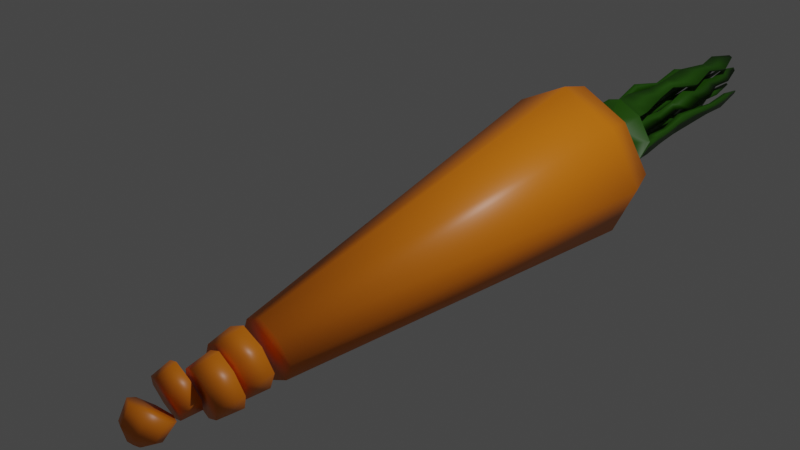 # Source: carrot_cut_4.blend  (saved by Blender 2.92.15; exported with 4.5.12 LTS)
import bpy
from mathutils import Matrix  # noqa: F401  (used for matrix-valued properties, if any)

bpy.ops.wm.read_factory_settings(use_empty=True)
scene = bpy.context.scene
scene.name = 'Scene'

# ---- collections
col_collection = bpy.data.collections.new('Collection'); scene.collection.children.link(col_collection)

# ---- materials (node trees are filled in below, after node groups)
mat_material = bpy.data.materials.new('Material')
mat_material.alpha_threshold = 0.0
mat_material.use_transparent_shadow = False
mat_material.line_color = (0.0, 0.0, 0.0, 1.0)
mat_material_001 = bpy.data.materials.new('Material.001')
mat_material_001.use_transparent_shadow = False

# ---- material node trees
mat_material.use_nodes = True; mat_material.node_tree.nodes.clear()
_N = mat_material.node_tree.nodes; _L = mat_material.node_tree.links
n0 = _N.new('ShaderNodeOutputMaterial'); n0.name = 'Material Output'; n0.location = (300, 300)
n1 = _N.new('ShaderNodeBsdfPrincipled'); n1.name = 'Principled BSDF'; n1.location = (10, 300)
n1.distribution = 'GGX'
n1.subsurface_method = 'BURLEY'
n1.inputs[0].default_value = (0.8, 0.2064, 0.004457, 1.0)
n1.inputs[2].default_value = 0.4
n1.inputs[3].default_value = 1.45
n1.inputs[27].default_value = (0.0, 0.0, 0.0, 1.0)
n1.inputs[28].default_value = 1.0
_L.new(n1.outputs[0], n0.inputs[0])
n0.is_active_output = True
mat_material_001.use_nodes = True; mat_material_001.node_tree.nodes.clear()
_N = mat_material_001.node_tree.nodes; _L = mat_material_001.node_tree.links
n0 = _N.new('ShaderNodeBsdfPrincipled'); n0.name = 'Principled BSDF'; n0.location = (10, 300)
n0.distribution = 'GGX'
n0.subsurface_method = 'BURLEY'
n0.inputs[0].default_value = (0.01947, 0.09656, 0.000282, 1.0)
n0.inputs[3].default_value = 1.45
n0.inputs[27].default_value = (0.0, 0.0, 0.0, 1.0)
n0.inputs[28].default_value = 1.0
n1 = _N.new('ShaderNodeOutputMaterial'); n1.name = 'Material Output'; n1.location = (300, 300)
_L.new(n0.outputs[0], n1.inputs[0])
n1.is_active_output = True

# ---- world
world_world = bpy.data.worlds.new('World'); scene.world = world_world
world_world.use_nodes = True; world_world.node_tree.nodes.clear()
_N = world_world.node_tree.nodes; _L = world_world.node_tree.links
n0 = _N.new('ShaderNodeOutputWorld'); n0.name = 'World Output'; n0.location = (300, 300)
n1 = _N.new('ShaderNodeBackground'); n1.name = 'Background'; n1.location = (10, 300)
n1.inputs[0].default_value = (0.05088, 0.05088, 0.05088, 1.0)
_L.new(n1.outputs[0], n0.inputs[0])
n0.is_active_output = True
world_world.color = (0.05088, 0.05088, 0.05088)
world_world.use_sun_shadow = False
world_world.sun_shadow_jitter_overblur = 0.0

# ---- cameras
cam_camera = bpy.data.cameras.new('Camera')
cam_camera.clip_end = 100.0
cam_camera.ortho_scale = 7.314

# ---- lights
light_light = bpy.data.lights.new('Light', 'POINT')
light_light.transmission_factor = 0.0
light_light.energy = 1000.0
light_light.shadow_soft_size = 0.1
light_light.shadow_maximum_resolution = 0.006
light_light.use_absolute_resolution = True

# ---- meshes
me_cube = bpy.data.meshes.new('Cube')
me_cube.from_pydata([(0.6515, 2.612, 0.4495), (0.6515, 2.79, -0.8565), (0.1455, -3.249, -0.9475), (0.1455, -3.009, -1.137), (-0.6665, 2.612, 0.4495), (-0.6665, 2.79, -0.8565), (-0.1605, -3.249, -0.9475), (-0.1605, -3.009, -1.137), (0.9925, 2.701, -0.2035), (-0.2397, -3.129, -1.042), (0.2247, -3.129, -1.042), (-1.007, 2.701, -0.2035), (-0.007492, 2.836, -1.194), (-0.007492, -3.311, -0.8985), (-0.007492, -2.947, -1.186), (-0.007492, 2.566, 0.7873), (0.1564, 3.326, 0.04724), (0.5648, 2.969, 0.4107), (0.5648, 3.124, -0.7233), (-0.5798, 2.969, 0.4107), (-0.5798, 3.124, -0.7233), (0.8609, 3.046, -0.1563), (-0.8759, 3.046, -0.1563), (-0.007492, 3.164, -1.017), (-0.007492, 2.929, 0.7041), (0.1564, 3.493, 0.07004), (0.1564, 3.37, -0.2776), (-0.1714, 3.326, 0.04724), (-0.1714, 3.37, -0.2776), (0.2413, 3.348, -0.1152), (-0.2562, 3.348, -0.1152), (-0.007492, 3.382, -0.3616), (-0.007492, 3.314, 0.1313), (0.2836, 3.666, 0.2221), (0.1564, 3.537, -0.2548), (-0.1714, 3.493, 0.07004), (-0.1714, 3.537, -0.2548), (0.2413, 3.515, -0.09239), (-0.2562, 3.515, -0.09239), (-0.007492, 3.549, -0.3389), (-0.007492, 3.481, 0.1541), (-0.2986, 3.745, -0.3548), (0.2836, 3.745, -0.3548), (-0.2986, 3.666, 0.2221), (-0.2986, 3.745, -0.3548), (0.4342, 3.706, -0.06637), (-0.4492, 3.706, -0.06637), (-0.007492, 3.765, -0.504), (-0.007492, 3.646, 0.3713), (-0.007492, 3.765, -0.504), (0.4342, 3.706, -0.06637), (0.2836, 3.745, -0.3548), (-0.4492, 3.706, -0.06637), (-0.007492, 3.646, 0.3713), (0.2836, 3.666, 0.2221), (-0.2986, 3.666, 0.2221), (-0.02968, 3.709, -0.08835), (-0.007492, 3.71, -0.09973), (0.02617, 3.706, -0.06637), (0.01469, 3.709, -0.08835), (-0.04115, 3.706, -0.06637), (-0.007492, 3.701, -0.03302), (0.01469, 3.703, -0.04439), (-0.02968, 3.703, -0.04439), (0.2302, 3.706, -0.06637), (0.1491, 3.685, 0.08883), (-0.007492, 3.674, 0.1691), (-0.1641, 3.685, 0.08883), (-0.2452, 3.706, -0.06637), (0.1491, 3.727, -0.2216), (-0.007492, 3.738, -0.3019), (-0.1641, 3.727, -0.2216), (0.2164, 3.676, 0.1554), (-0.2314, 3.676, 0.1554), (-0.3472, 3.706, -0.06637), (0.3322, 3.706, -0.06637), (-0.007492, 3.66, 0.2702), (0.2164, 3.736, -0.2882), (-0.007492, 3.752, -0.403), (-0.2314, 3.736, -0.2882), (0.1282, 3.706, -0.06637), (-0.007492, 3.687, 0.06806), (0.08192, 3.718, -0.155), (-0.007492, 3.724, -0.2008), (-0.0969, 3.718, -0.155), (0.08192, 3.694, 0.02222), (-0.0969, 3.694, 0.02222), (-0.1432, 3.706, -0.06637), (0.4342, 3.868, -0.04424), (0.2836, 3.907, -0.3327), (-0.007492, 3.808, 0.3934), (0.2836, 3.829, 0.2442), (-0.2986, 3.829, 0.2442), (-0.4492, 3.868, -0.04424), (0.2164, 3.838, 0.1776), (-0.2314, 3.838, 0.1776), (-0.3472, 3.868, -0.04424), (-0.06189, 3.921, -0.4327), (-0.23, 3.909, -0.3465), (0.3322, 3.868, -0.04424), (-0.007492, 3.822, 0.2923), (0.2164, 3.898, -0.2661), (-0.06189, 3.913, -0.3743), (-0.1912, 3.904, -0.308), (0.02109, 4.214, -0.5298), (-0.3346, 4.189, -0.3474), (0.02109, 4.197, -0.4063), (-0.2525, 4.178, -0.266), (-0.01776, 4.499, -0.3911), (-0.2032, 4.486, -0.296), (-0.01776, 4.49, -0.3267), (-0.1604, 4.48, -0.2536), (0.006225, 4.777, -0.3753), (-0.2334, 4.76, -0.2524), (0.006225, 4.766, -0.2921), (-0.1781, 4.753, -0.1976), (-0.04724, 5.093, -0.2479), (-0.166, 5.085, -0.187), (-0.04724, 5.087, -0.2067), (-0.1386, 5.081, -0.1599), (-0.003841, 5.418, -0.2811), (-0.2208, 5.403, -0.1699), (-0.003841, 5.407, -0.2058), (-0.1707, 5.396, -0.1202), (-0.07411, 5.734, -0.1731), (-0.1321, 5.73, -0.1434), (-0.07411, 5.731, -0.153), (-0.1187, 5.728, -0.1301), (-0.3181, 4.068, 0.1801), (-0.3798, 4.084, 0.06197), (-0.2905, 4.072, 0.1528), (-0.338, 4.084, 0.06197), (-0.3045, 4.35, 0.3128), (-0.4281, 4.383, 0.07625), (-0.2494, 4.358, 0.2582), (-0.3444, 4.383, 0.07625), (-0.2469, 4.763, 0.248), (-0.3027, 4.778, 0.1412), (-0.222, 4.766, 0.2233), (-0.2649, 4.778, 0.1412), (-0.2352, 5.112, 0.3538), (-0.3445, 5.141, 0.1445), (-0.1864, 5.119, 0.3055), (-0.2705, 5.141, 0.1445), (-0.2494, 5.466, 0.2687), (-0.2939, 5.478, 0.1834), (-0.2295, 5.469, 0.249), (-0.2638, 5.478, 0.1834), (-0.2557, 5.691, 0.268), (-0.2715, 5.695, 0.2378), (-0.2486, 5.692, 0.2611), (-0.2608, 5.695, 0.2378), (0.0487, 4.167, 0.3905), (0.2127, 4.178, 0.3064), (0.1749, 4.183, 0.2689), (0.0487, 4.174, 0.3335), (0.06417, 4.465, 0.4414), (0.1932, 4.474, 0.3752), (0.1634, 4.478, 0.3457), (0.06417, 4.471, 0.3966), (0.04639, 4.825, 0.4872), (0.3036, 4.843, 0.3554), (0.2442, 4.851, 0.2965), (0.04639, 4.837, 0.3979), (0.1116, 5.214, 0.4802), (0.2214, 5.222, 0.4239), (0.196, 5.225, 0.3987), (0.1116, 5.219, 0.442), (0.02743, 5.544, 0.4902), (0.247, 5.559, 0.3776), (0.1963, 5.566, 0.3274), (0.02743, 5.554, 0.414), (0.1073, 5.85, 0.4583), (0.1462, 5.853, 0.4384), (0.1372, 5.854, 0.4295), (0.1073, 5.852, 0.4448), (0.4046, 4.13, -0.04125), (0.2919, 4.159, -0.257), (0.3283, 4.13, -0.04125), (0.2416, 4.152, -0.2072), (0.3979, 4.465, 0.04859), (0.2482, 4.504, -0.2381), (0.2965, 4.465, 0.04859), (0.1814, 4.495, -0.1719), (0.4312, 5.033, 0.06674), (0.3503, 5.054, -0.08821), (0.3764, 5.033, 0.06674), (0.3142, 5.049, -0.05243), (0.4141, 5.423, 0.097), (0.3059, 5.451, -0.1103), (0.3408, 5.423, 0.097), (0.2576, 5.445, -0.06244), (0.3499, 5.703, 0.0643), (0.3239, 5.71, 0.0144), (0.3323, 5.703, 0.0643), (0.3123, 5.708, 0.02592), (0.08192, 3.828, 0.04052), (0.1491, 3.819, 0.1071), (0.2302, 3.84, -0.04808), (0.1282, 3.84, -0.04808), (0.1006, 4.27, 0.04594), (0.1486, 4.263, 0.0935), (0.2065, 4.278, -0.0173), (0.1337, 4.278, -0.0173), (0.1068, 4.533, 0.1127), (0.1485, 4.528, 0.154), (0.1988, 4.541, 0.05771), (0.1355, 4.541, 0.05771), (0.1224, 4.989, 0.1841), (0.186, 4.981, 0.2471), (0.2627, 5.001, 0.1002), (0.1662, 5.001, 0.1002), (0.09303, 5.452, 0.2082), (0.1398, 5.445, 0.2545), (0.1961, 5.46, 0.1466), (0.1252, 5.46, 0.1466), (0.1219, 5.943, 0.2628), (0.139, 5.941, 0.2797), (0.1595, 5.946, 0.2403), (0.1336, 5.946, 0.2403), (0.1636, 5.208, 0.2887), (0.08139, 5.219, 0.2073), (0.138, 5.234, 0.09892), (0.2627, 5.234, 0.09892), (0.1389, 4.776, 0.0412), (0.2821, 4.776, 0.0412), (0.1684, 4.746, 0.259), (0.07402, 4.759, 0.1655), (0.07543, 5.695, 0.249), (0.12, 5.707, 0.1637), (0.2184, 5.707, 0.1637), (0.1402, 5.687, 0.3133), (-0.08685, 3.865, 0.06935), (-0.1299, 3.859, 0.112), (-0.02966, 3.852, 0.1633), (-0.02966, 3.861, 0.09867), (-0.03046, 4.114, 0.04937), (-0.09605, 4.105, 0.1144), (0.05679, 4.095, 0.1927), (0.05679, 4.108, 0.0941), (-0.02089, 4.272, 0.1075), (-0.06343, 4.266, 0.1496), (0.03569, 4.259, 0.2004), (0.03569, 4.268, 0.1365), (-0.08691, 4.552, 0.09644), (-0.1796, 4.539, 0.1882), (0.0363, 4.524, 0.2989), (0.0363, 4.543, 0.1596), (-0.07527, 4.773, 0.1541), (-0.1399, 4.764, 0.2181), (0.01064, 4.754, 0.2953), (0.01064, 4.767, 0.1982), (-0.06099, 4.998, 0.1797), (-0.1487, 4.986, 0.2666), (0.05568, 4.972, 0.3714), (0.05568, 4.99, 0.2395), (-0.07855, 5.295, 0.2217), (-0.122, 5.289, 0.2648), (-0.02072, 5.282, 0.3167), (-0.02072, 5.291, 0.2514), (-0.06823, 5.614, 0.2223), (-0.1396, 5.604, 0.2931), (0.02674, 5.593, 0.3784), (0.02674, 5.607, 0.271), (-0.0584, 5.884, 0.3126), (-0.07549, 5.882, 0.3295), (-0.03568, 5.879, 0.3499), (-0.03568, 5.883, 0.3242), (-0.1511, 3.876, -0.0689), (-0.2108, 3.876, -0.0689), (-0.1634, 3.889, -0.1596), (-0.1241, 3.883, -0.1207), (-0.1247, 4.033, -0.02902), (-0.1843, 4.033, -0.02902), (-0.1369, 4.046, -0.1197), (-0.09765, 4.041, -0.0808), (-0.1374, 4.2, -0.02193), (-0.1764, 4.2, -0.02193), (-0.1454, 4.208, -0.08116), (-0.1198, 4.205, -0.05574), (-0.1116, 4.448, 0.02566), (-0.1872, 4.448, 0.02566), (-0.1271, 4.464, -0.08943), (-0.07729, 4.457, -0.04003), (-0.1473, 4.735, 0.04903), (-0.197, 4.735, 0.04903), (-0.1575, 4.746, -0.02651), (-0.1248, 4.741, 0.005911), (-0.1406, 4.986, 0.1385), (-0.2259, 4.986, 0.1385), (-0.1581, 5.004, 0.008756), (-0.1019, 4.996, 0.06446), (-0.09927, 5.24, 0.1855), (-0.1523, 5.24, 0.1855), (-0.1102, 5.251, 0.1048), (-0.0752, 5.246, 0.1394), (-0.09927, 5.379, 0.2046), (-0.1523, 5.379, 0.2046), (-0.1102, 5.39, 0.1238), (-0.0752, 5.386, 0.1585), (-0.111, 5.691, 0.2487), (-0.2029, 5.691, 0.2487), (-0.1299, 5.71, 0.1088), (-0.0693, 5.702, 0.1689), (-0.1264, 5.939, 0.2327), (-0.1363, 5.939, 0.2327), (-0.1284, 5.941, 0.2176), (-0.1219, 5.94, 0.2241), (0.01236, 3.951, -0.2458), (0.1185, 3.944, -0.1914), (0.07292, 3.937, -0.1463), (0.01236, 3.942, -0.1774), (-0.03377, 4.212, -0.2499), (0.1154, 4.202, -0.1734), (0.05138, 4.193, -0.11), (-0.03377, 4.199, -0.1536), (-0.01239, 4.429, -0.2206), (0.08234, 4.422, -0.1721), (0.04168, 4.417, -0.1318), (-0.01239, 4.421, -0.1595), (-0.03616, 4.632, -0.2252), (0.1191, 4.622, -0.1456), (0.05246, 4.613, -0.07955), (-0.03616, 4.619, -0.125), (0.01841, 4.829, -0.1952), (0.1209, 4.821, -0.1426), (0.07692, 4.816, -0.09905), (0.01841, 4.82, -0.129), (-0.01206, 5.192, -0.163), (0.168, 5.179, -0.07069), (0.09074, 5.169, 0.005894), (-0.01206, 5.176, -0.04681), (0.02001, 5.396, -0.09155), (0.1184, 5.389, -0.04109), (0.0762, 5.383, 0.0007718), (0.02001, 5.387, -0.02803), (0.04811, 5.548, -0.06222), (0.1785, 5.538, 0.004651), (0.1226, 5.531, 0.06012), (0.04811, 5.536, 0.02195), (0.08431, 5.881, 0.03248), (0.1226, 5.878, 0.0521), (0.1061, 5.876, 0.06837), (0.08431, 5.878, 0.05717), (-0.03698, 4.375, -0.004801), (-0.007492, 4.377, -0.01992), (0.03726, 4.371, 0.02442), (0.022, 4.375, -0.004801), (-0.05224, 4.371, 0.02442), (-0.007492, 4.365, 0.06876), (0.022, 4.367, 0.05364), (-0.03698, 4.367, 0.05364), (-0.0237, 5.02, 0.09662), (-0.007492, 5.022, 0.08831), (0.0171, 5.018, 0.1127), (0.008712, 5.02, 0.09662), (-0.03208, 5.018, 0.1127), (-0.007492, 5.015, 0.137), (0.008712, 5.016, 0.1287), (-0.0237, 5.016, 0.1287), (-0.02799, 5.489, 0.1563), (-0.007492, 5.491, 0.1458), (0.02361, 5.487, 0.1766), (0.013, 5.489, 0.1563), (-0.03859, 5.487, 0.1766), (-0.007492, 5.483, 0.2074), (0.013, 5.484, 0.1969), (-0.02799, 5.484, 0.1969), (-0.01467, 5.934, 0.2303), (-0.007492, 5.934, 0.2266), (0.003393, 5.933, 0.2374), (-0.0003186, 5.934, 0.2303), (-0.01838, 5.933, 0.2374), (-0.007492, 5.931, 0.2482), (-0.0003186, 5.932, 0.2445), (-0.01467, 5.932, 0.2445), (-0.09475, -3.199, -1.131), (-0.06499, -3.244, -1.096), (0.07976, -3.199, -1.131), (0.05001, -3.154, -1.167), (-0.007492, -3.268, -1.077), (-0.007492, -3.131, -1.185), (-0.06499, -3.154, -1.167), (0.05001, -3.244, -1.096), (-0.1805, -2.859, -0.9794), (0.0298, -2.838, -0.7646), (-0.314, -2.799, -0.7592), (0.03517, -2.746, -1.098), (0.1214, -2.802, -0.9327), (-0.27, -2.995, -0.8722), (-0.1353, -2.703, -1.182), (-0.1435, -2.842, -0.6756), (-0.007492, -3.201, -0.7097), (0.1655, -3.131, -0.7651), (-0.007492, -2.789, -1.035), (-0.3086, -2.707, -1.093), (-0.4002, -2.742, -0.9246), (0.2551, -2.995, -0.8722), (0.1655, -2.859, -0.9794), (-0.1805, -3.131, -0.7651), (-0.3094, -2.588, -0.6796), (0.2697, -2.518, -1.082), (-0.4059, -2.525, -0.8647), (-0.3033, -2.485, -1.053), (0.264, -2.589, -0.7013), (0.3665, -2.564, -0.8922), (0.0786, -2.479, -1.18), (0.06997, -2.586, -0.6017), (-0.1211, -2.547, -0.6992), (-0.1185, -2.636, -0.586), (0.08147, -2.529, -1.059), (-0.1094, -2.48, -1.153), (0.07545, -2.632, -0.6855), (0.178, -2.592, -0.8738), (-0.1154, -2.476, -1.08), (-0.2179, -2.5, -0.8891), (-0.1171, -2.274, -0.6221), (0.2121, -2.166, -1.064), (-0.2268, -2.222, -0.8374), (-0.1106, -2.194, -1.054), (0.2121, -2.226, -0.6283), (0.3258, -2.196, -0.8459), (-0.007492, -2.151, -1.176), (-0.007492, -2.241, -0.5157), (0.0996, -2.319, -0.5115), (0.3196, -2.322, -0.6244), (0.1094, -2.197, -1.167), (-0.2271, -2.166, -1.064), (0.4358, -2.294, -0.8409), (0.3261, -2.242, -1.056), (-0.2271, -2.226, -0.6283), (-0.3408, -2.196, -0.8459), (-0.2534, -1.948, -0.5639), (0.2384, -1.694, -1.051), (-0.3806, -1.914, -0.8075), (-0.2534, -1.881, -1.051), (0.2384, -1.76, -0.5639), (0.3656, -1.727, -0.8075), (-0.007492, -1.677, -1.177), (-0.007492, -1.777, -0.4378), (-0.2534, -1.76, -0.5639), (-0.007492, -1.965, -0.4378), (0.2384, -1.881, -1.051), (-0.007492, -1.864, -1.177), (0.2384, -1.948, -0.5639), (0.3656, -1.914, -0.8075), (-0.2534, -1.694, -1.051), (-0.3806, -1.727, -0.8075)], [], [(392, 399, 6, 13), (447, 440, 4, 11), (394, 398, 3, 14), (397, 393, 2, 10), (4, 15, 24, 19), (5, 11, 22, 20), (398, 397, 10, 3), (446, 447, 11, 5), (2, 13, 380, 383), (1, 12, 23, 18), (8, 1, 18, 21), (384, 394, 14, 7), (393, 392, 13, 2), (17, 21, 29, 16), (19, 24, 32, 27), (21, 18, 26, 29), (24, 17, 16, 32), (0, 8, 21, 17), (12, 5, 20, 23), (15, 0, 17, 24), (11, 4, 19, 22), (29, 26, 34, 37), (32, 16, 25, 40), (30, 27, 35, 38), (26, 31, 39, 34), (20, 22, 30, 28), (23, 20, 28, 31), (18, 23, 31, 26), (22, 19, 27, 30), (34, 39, 47, 42), (39, 36, 44, 47), (36, 38, 46, 44), (25, 37, 45, 33), (27, 32, 40, 35), (16, 29, 37, 25), (28, 30, 38, 36), (31, 28, 36, 39), (38, 35, 43, 46), (40, 25, 33, 48), (37, 34, 42, 45), (35, 40, 48, 43), (44, 46, 52, 41), (46, 43, 55, 52), (48, 33, 54, 53), (47, 44, 41, 49), (42, 47, 49, 51), (33, 45, 50, 54), (45, 42, 51, 50), (43, 48, 53, 55), (85, 80, 58, 62), (86, 81, 61, 63), (87, 86, 63, 60), (81, 85, 62, 61), (80, 82, 59, 58), (82, 83, 57, 59), (49, 44, 98, 97), (74, 79, 44, 52), (71, 68, 269, 270), (83, 70, 71, 84), (77, 78, 70, 69), (75, 77, 69, 64), (76, 72, 65, 66), (74, 73, 67, 68), (73, 76, 66, 67), (72, 75, 64, 65), (54, 50, 75, 72), (55, 53, 76, 73), (79, 78, 102, 103), (44, 79, 103, 98), (52, 55, 92, 93), (51, 49, 78, 77), (68, 71, 79, 74), (70, 78, 79, 71), (57, 83, 84, 56), (60, 56, 84, 87), (82, 69, 309, 310), (64, 69, 82, 80), (66, 65, 85, 81), (68, 67, 86, 87), (81, 86, 232, 235), (80, 85, 196, 199), (102, 97, 104, 106), (92, 95, 130, 128), (100, 90, 152, 155), (88, 89, 177, 176), (54, 72, 94, 91), (73, 74, 96, 95), (50, 51, 89, 88), (75, 50, 88, 99), (72, 76, 100, 94), (76, 53, 90, 100), (77, 75, 99, 101), (55, 73, 95, 92), (53, 54, 91, 90), (51, 77, 101, 89), (74, 52, 93, 96), (78, 49, 97, 102), (104, 105, 109, 108), (97, 98, 105, 104), (103, 102, 106, 107), (98, 103, 107, 105), (111, 110, 114, 115), (107, 106, 110, 111), (106, 104, 108, 110), (105, 107, 111, 109), (113, 115, 119, 117), (110, 108, 112, 114), (109, 111, 115, 113), (108, 109, 113, 112), (119, 118, 122, 123), (112, 113, 117, 116), (115, 114, 118, 119), (114, 112, 116, 118), (122, 120, 124, 126), (118, 116, 120, 122), (117, 119, 123, 121), (116, 117, 121, 120), (126, 124, 125, 127), (121, 123, 127, 125), (120, 121, 125, 124), (123, 122, 126, 127), (130, 131, 135, 134), (93, 92, 128, 129), (96, 93, 129, 131), (95, 96, 131, 130), (135, 133, 137, 139), (128, 130, 134, 132), (131, 129, 133, 135), (129, 128, 132, 133), (139, 137, 141, 143), (133, 132, 136, 137), (134, 135, 139, 138), (132, 134, 138, 136), (142, 143, 147, 146), (137, 136, 140, 141), (138, 139, 143, 142), (136, 138, 142, 140), (147, 145, 149, 151), (140, 142, 146, 144), (143, 141, 145, 147), (141, 140, 144, 145), (149, 148, 150, 151), (145, 144, 148, 149), (146, 147, 151, 150), (144, 146, 150, 148), (154, 155, 159, 158), (94, 100, 155, 154), (91, 94, 154, 153), (90, 91, 153, 152), (159, 156, 160, 163), (153, 154, 158, 157), (155, 152, 156, 159), (152, 153, 157, 156), (162, 163, 167, 166), (156, 157, 161, 160), (158, 159, 163, 162), (157, 158, 162, 161), (165, 166, 170, 169), (161, 162, 166, 165), (163, 160, 164, 167), (160, 161, 165, 164), (171, 168, 172, 175), (167, 164, 168, 171), (164, 165, 169, 168), (166, 167, 171, 170), (172, 173, 174, 175), (168, 169, 173, 172), (170, 171, 175, 174), (169, 170, 174, 173), (179, 178, 182, 183), (89, 101, 179, 177), (99, 88, 176, 178), (101, 99, 178, 179), (182, 180, 184, 186), (178, 176, 180, 182), (177, 179, 183, 181), (176, 177, 181, 180), (185, 187, 191, 189), (181, 183, 187, 185), (180, 181, 185, 184), (183, 182, 186, 187), (191, 190, 194, 195), (184, 185, 189, 188), (187, 186, 190, 191), (186, 184, 188, 190), (192, 193, 195, 194), (190, 188, 192, 194), (189, 191, 195, 193), (188, 189, 193, 192), (198, 199, 203, 202), (85, 65, 197, 196), (64, 80, 199, 198), (65, 64, 198, 197), (203, 200, 204, 207), (196, 197, 201, 200), (199, 196, 200, 203), (197, 198, 202, 201), (225, 224, 211, 210), (201, 202, 206, 205), (202, 203, 207, 206), (200, 201, 205, 204), (221, 220, 213, 212), (227, 226, 209, 208), (224, 227, 208, 211), (226, 225, 210, 209), (229, 228, 216, 219), (222, 221, 212, 215), (220, 223, 214, 213), (223, 222, 215, 214), (217, 218, 219, 216), (231, 230, 218, 217), (230, 229, 219, 218), (228, 231, 217, 216), (210, 211, 222, 223), (209, 210, 223, 220), (211, 208, 221, 222), (208, 209, 220, 221), (205, 206, 225, 226), (207, 204, 227, 224), (204, 205, 226, 227), (206, 207, 224, 225), (212, 213, 231, 228), (214, 215, 229, 230), (213, 214, 230, 231), (215, 212, 228, 229), (235, 232, 236, 239), (66, 81, 235, 234), (86, 67, 233, 232), (67, 66, 234, 233), (237, 238, 242, 241), (233, 234, 238, 237), (234, 235, 239, 238), (232, 233, 237, 236), (242, 243, 247, 246), (238, 239, 243, 242), (236, 237, 241, 240), (239, 236, 240, 243), (247, 244, 248, 251), (240, 241, 245, 244), (243, 240, 244, 247), (241, 242, 246, 245), (250, 251, 255, 254), (245, 246, 250, 249), (246, 247, 251, 250), (244, 245, 249, 248), (254, 255, 259, 258), (248, 249, 253, 252), (251, 248, 252, 255), (249, 250, 254, 253), (258, 259, 263, 262), (252, 253, 257, 256), (255, 252, 256, 259), (253, 254, 258, 257), (263, 260, 264, 267), (256, 257, 261, 260), (259, 256, 260, 263), (257, 258, 262, 261), (265, 266, 267, 264), (261, 262, 266, 265), (262, 263, 267, 266), (260, 261, 265, 264), (269, 268, 272, 273), (87, 84, 271, 268), (68, 87, 268, 269), (84, 71, 270, 271), (272, 275, 279, 276), (268, 271, 275, 272), (270, 269, 273, 274), (271, 270, 274, 275), (279, 278, 282, 283), (274, 273, 277, 278), (275, 274, 278, 279), (273, 272, 276, 277), (280, 283, 287, 284), (277, 276, 280, 281), (276, 279, 283, 280), (278, 277, 281, 282), (286, 285, 289, 290), (282, 281, 285, 286), (283, 282, 286, 287), (281, 280, 284, 285), (291, 290, 294, 295), (287, 286, 290, 291), (285, 284, 288, 289), (284, 287, 291, 288), (292, 295, 299, 296), (289, 288, 292, 293), (288, 291, 295, 292), (290, 289, 293, 294), (299, 298, 302, 303), (294, 293, 297, 298), (295, 294, 298, 299), (293, 292, 296, 297), (303, 302, 306, 307), (297, 296, 300, 301), (296, 299, 303, 300), (298, 297, 301, 302), (304, 307, 306, 305), (301, 300, 304, 305), (300, 303, 307, 304), (302, 301, 305, 306), (308, 311, 315, 312), (69, 70, 308, 309), (70, 83, 311, 308), (83, 82, 310, 311), (313, 312, 316, 317), (309, 308, 312, 313), (311, 310, 314, 315), (310, 309, 313, 314), (319, 318, 322, 323), (315, 314, 318, 319), (314, 313, 317, 318), (312, 315, 319, 316), (320, 323, 327, 324), (318, 317, 321, 322), (316, 319, 323, 320), (317, 316, 320, 321), (327, 326, 330, 331), (321, 320, 324, 325), (323, 322, 326, 327), (322, 321, 325, 326), (330, 329, 333, 334), (326, 325, 329, 330), (324, 327, 331, 328), (325, 324, 328, 329), (332, 335, 339, 336), (328, 331, 335, 332), (329, 328, 332, 333), (331, 330, 334, 335), (339, 338, 342, 343), (333, 332, 336, 337), (335, 334, 338, 339), (334, 333, 337, 338), (341, 340, 343, 342), (338, 337, 341, 342), (336, 339, 343, 340), (337, 336, 340, 341), (57, 56, 344, 345), (350, 346, 354, 358), (59, 57, 345, 347), (62, 58, 346, 350), (58, 59, 347, 346), (56, 60, 348, 344), (63, 61, 349, 351), (60, 63, 351, 348), (61, 62, 350, 349), (353, 352, 360, 361), (346, 347, 355, 354), (344, 348, 356, 352), (351, 349, 357, 359), (348, 351, 359, 356), (349, 350, 358, 357), (345, 344, 352, 353), (347, 345, 353, 355), (364, 367, 375, 372), (355, 353, 361, 363), (358, 354, 362, 366), (354, 355, 363, 362), (352, 356, 364, 360), (359, 357, 365, 367), (356, 359, 367, 364), (357, 358, 366, 365), (371, 369, 368, 372, 375, 373, 374, 370), (365, 366, 374, 373), (361, 360, 368, 369), (363, 361, 369, 371), (366, 362, 370, 374), (362, 363, 371, 370), (360, 364, 372, 368), (367, 365, 373, 375), (378, 383, 380, 377, 376, 382, 381, 379), (10, 2, 383, 378), (6, 9, 376, 377), (7, 14, 381, 382), (14, 3, 379, 381), (13, 6, 377, 380), (3, 10, 378, 379), (9, 7, 382, 376), (412, 409, 391, 385), (403, 411, 390, 395), (7, 9, 389, 384), (410, 413, 388, 387), (413, 412, 385, 388), (411, 410, 387, 390), (9, 6, 399, 389), (409, 400, 386, 391), (392, 393, 397, 398, 394, 384, 389, 399), (395, 390, 387, 388, 385, 391, 386, 396), (424, 416, 408, 407), (426, 429, 401, 406), (428, 425, 404, 405), (429, 428, 405, 401), (419, 426, 406, 414), (425, 424, 407, 404), (395, 396, 402, 403), (396, 386, 400, 402), (400, 409, 412, 413, 410, 411, 403, 402), (414, 406, 401, 405, 404, 407, 408, 415), (444, 441, 423, 420), (435, 443, 422, 427), (442, 445, 421, 417), (445, 444, 420, 421), (443, 442, 417, 422), (441, 432, 430, 423), (414, 415, 418, 419), (415, 408, 416, 418), (424, 425, 428, 429, 426, 419, 418, 416), (427, 422, 417, 421, 420, 423, 430, 431), (15, 4, 440, 439), (12, 1, 433, 438), (8, 0, 436, 437), (1, 8, 437, 433), (5, 12, 438, 446), (0, 15, 439, 436), (427, 431, 434, 435), (431, 430, 432, 434), (432, 441, 444, 445, 442, 443, 435, 434), (446, 438, 433, 437, 436, 439, 440, 447)])
me_cube.polygons.foreach_set('use_smooth', [True] * 418)
me_cube.polygons.foreach_set('material_index', [0, 0, 0, 0, 0, 0, 0, 0, 0, 0, 0, 0, 0, 0, 0, 0, 0, 0, 0, 0, 0, 1, 1, 1, 1, 0, 0, 0, 0, 1, 1, 1, 1, 1, 1, 1, 1, 1, 1, 1, 1, 1, 1, 1, 1, 1, 1, 1, 1, 1, 1, 1, 1, 1, 1, 1, 1, 1, 1, 1, 1, 1, 1, 1, 1, 1, 1, 1, 1, 1, 1, 1, 1, 1, 1, 1, 1, 1, 1, 1, 1, 1, 1, 1, 1, 1, 1, 1, 1, 1, 1, 1, 1, 1, 1, 1, 1, 1, 1, 1, 1, 1, 1, 1, 1, 1, 1, 1, 1, 1, 1, 1, 1, 1, 1, 1, 1, 1, 1, 1, 1, 1, 1, 1, 1, 1, 1, 1, 1, 1, 1, 1, 1, 1, 1, 1, 1, 1, 1, 1, 1, 1, 1, 1, 1, 1, 1, 1, 1, 1, 1, 1, 1, 1, 1, 1, 1, 1, 1, 1, 1, 1, 1, 1, 1, 1, 1, 1, 1, 1, 1, 1, 1, 1, 1, 1, 1, 1, 1, 1, 1, 1, 1, 1, 1, 1, 1, 1, 1, 1, 1, 1, 1, 1, 1, 1, 1, 1, 1, 1, 1, 1, 1, 1, 1, 1, 1, 1, 1, 1, 1, 1, 1, 1, 1, 1, 1, 1, 1, 1, 1, 1, 1, 1, 1, 1, 1, 1, 1, 1, 1, 1, 1, 1, 1, 1, 1, 1, 1, 1, 1, 1, 1, 1, 1, 1, 1, 1, 1, 1, 1, 1, 1, 1, 1, 1, 1, 1, 1, 1, 1, 1, 1, 1, 1, 1, 1, 1, 1, 1, 1, 1, 1, 1, 1, 1, 1, 1, 1, 1, 1, 1, 1, 1, 1, 1, 1, 1, 1, 1, 1, 1, 1, 1, 1, 1, 1, 1, 1, 1, 1, 1, 1, 1, 1, 1, 1, 1, 1, 1, 1, 1, 1, 1, 1, 1, 1, 1, 1, 1, 1, 1, 1, 1, 1, 1, 1, 1, 1, 1, 1, 1, 1, 1, 1, 1, 1, 1, 1, 1, 1, 1, 1, 1, 1, 1, 1, 1, 1, 1, 1, 1, 1, 1, 1, 1, 1, 1, 1, 1, 1, 1, 1, 1, 1, 1, 1, 1, 1, 1, 0, 0, 0, 0, 0, 0, 0, 0, 0, 0, 0, 0, 0, 0, 0, 0, 0, 0, 0, 0, 0, 0, 0, 0, 0, 0, 0, 0, 0, 0, 0, 0, 0, 0, 0, 0, 0, 0, 0, 0, 0, 0, 0, 0, 0, 0, 0, 0])
_uv = me_cube.uv_layers.new(name='UVMap')
_uv.uv.foreach_set('vector', [0.75, 0.7401, 0.875, 0.7401, 0.875, 0.75, 0.75, 0.75, 0.5, 0.04589, 0.625, 0.04589, 0.625, 0.25, 0.5, 0.25, 0.25, 0.7401, 0.375, 0.7401, 0.375, 0.75, 0.25, 0.75, 0.5, 0.7401, 0.625, 0.7401, 0.625, 0.75, 0.5, 0.75, 0.875, 0.5, 0.75, 0.5, 0.75, 0.5, 0.875, 0.5, 0.375, 0.25, 0.5, 0.25, 0.5, 0.25, 0.375, 0.25, 0.375, 0.7401, 0.5, 0.7401, 0.5, 0.75, 0.375, 0.75, 0.375, 0.04589, 0.5, 0.04589, 0.5, 0.25, 0.375, 0.25, 0.625, 0.75, 0.75, 0.75, 0.75, 0.75, 0.625, 0.75, 0.375, 0.5, 0.25, 0.5, 0.25, 0.5, 0.375, 0.5, 0.5, 0.5, 0.375, 0.5, 0.375, 0.5, 0.5, 0.5, 0.125, 0.7401, 0.25, 0.7401, 0.25, 0.75, 0.125, 0.75, 0.625, 0.7401, 0.75, 0.7401, 0.75, 0.75, 0.625, 0.75, 0.625, 0.5, 0.5, 0.5, 0.5, 0.5, 0.625, 0.5, 0.875, 0.5, 0.75, 0.5, 0.75, 0.5, 0.875, 0.5, 0.5, 0.5, 0.375, 0.5, 0.375, 0.5, 0.5, 0.5, 0.75, 0.5, 0.625, 0.5, 0.625, 0.5, 0.75, 0.5, 0.625, 0.5, 0.5, 0.5, 0.5, 0.5, 0.625, 0.5, 0.25, 0.5, 0.125, 0.5, 0.125, 0.5, 0.25, 0.5, 0.75, 0.5, 0.625, 0.5, 0.625, 0.5, 0.75, 0.5, 0.5, 0.25, 0.625, 0.25, 0.625, 0.25, 0.5, 0.25, 0.5, 0.5, 0.375, 0.5, 0.375, 0.5, 0.5, 0.5, 0.75, 0.5, 0.625, 0.5, 0.625, 0.5, 0.75, 0.5, 0.5, 0.25, 0.625, 0.25, 0.625, 0.25, 0.5, 0.25, 0.375, 0.5, 0.25, 0.5, 0.25, 0.5, 0.375, 0.5, 0.375, 0.25, 0.5, 0.25, 0.5, 0.25, 0.375, 0.25, 0.25, 0.5, 0.125, 0.5, 0.125, 0.5, 0.25, 0.5, 0.375, 0.5, 0.25, 0.5, 0.25, 0.5, 0.375, 0.5, 0.5, 0.25, 0.625, 0.25, 0.625, 0.25, 0.5, 0.25, 0.375, 0.5, 0.25, 0.5, 0.25, 0.5, 0.375, 0.5, 0.25, 0.5, 0.125, 0.5, 0.125, 0.5, 0.25, 0.5, 0.375, 0.25, 0.5, 0.25, 0.5, 0.25, 0.375, 0.25, 0.625, 0.5, 0.5, 0.5, 0.5, 0.5, 0.625, 0.5, 0.875, 0.5, 0.75, 0.5, 0.75, 0.5, 0.875, 0.5, 0.625, 0.5, 0.5, 0.5, 0.5, 0.5, 0.625, 0.5, 0.375, 0.25, 0.5, 0.25, 0.5, 0.25, 0.375, 0.25, 0.25, 0.5, 0.125, 0.5, 0.125, 0.5, 0.25, 0.5, 0.5, 0.25, 0.625, 0.25, 0.625, 0.25, 0.5, 0.25, 0.75, 0.5, 0.625, 0.5, 0.625, 0.5, 0.75, 0.5, 0.5, 0.5, 0.375, 0.5, 0.375, 0.5, 0.5, 0.5, 0.875, 0.5, 0.75, 0.5, 0.75, 0.5, 0.875, 0.5, 0.375, 0.25, 0.5, 0.25, 0.5, 0.25, 0.375, 0.25, 0.5, 0.25, 0.625, 0.25, 0.625, 0.25, 0.5, 0.25, 0.75, 0.5, 0.625, 0.5, 0.625, 0.5, 0.75, 0.5, 0.25, 0.5, 0.125, 0.5, 0.125, 0.5, 0.25, 0.5, 0.375, 0.5, 0.25, 0.5, 0.25, 0.5, 0.375, 0.5, 0.625, 0.5, 0.5, 0.5, 0.5, 0.5, 0.625, 0.5, 0.5, 0.5, 0.375, 0.5, 0.375, 0.5, 0.5, 0.5, 0.875, 0.5, 0.75, 0.5, 0.75, 0.5, 0.875, 0.5, 0.625, 0.5, 0.5, 0.5, 0.5, 0.5, 0.625, 0.5, 0.875, 0.5, 0.75, 0.5, 0.75, 0.5, 0.875, 0.5, 0.5, 0.25, 0.625, 0.25, 0.625, 0.25, 0.5, 0.25, 0.75, 0.5, 0.625, 0.5, 0.625, 0.5, 0.75, 0.5, 0.5, 0.5, 0.375, 0.5, 0.375, 0.5, 0.5, 0.5, 0.375, 0.5, 0.25, 0.5, 0.25, 0.5, 0.375, 0.5, 0.0, 0.0, 0.0, 0.0, 0.0, 0.0, 0.0, 0.0, 0.5, 0.25, 0.0, 0.0, 0.0, 0.0, 0.5, 0.25, 0.0, 0.0, 0.5, 0.25, 0.5, 0.25, 0.0, 0.0, 0.25, 0.5, 0.25, 0.5, 0.0, 0.0, 0.0, 0.0, 0.375, 0.5, 0.25, 0.5, 0.25, 0.5, 0.375, 0.5, 0.5, 0.5, 0.375, 0.5, 0.375, 0.5, 0.5, 0.5, 0.75, 0.5, 0.625, 0.5, 0.625, 0.5, 0.75, 0.5, 0.5, 0.25, 0.625, 0.25, 0.625, 0.25, 0.5, 0.25, 0.875, 0.5, 0.75, 0.5, 0.75, 0.5, 0.875, 0.5, 0.625, 0.5, 0.5, 0.5, 0.5, 0.5, 0.625, 0.5, 0.625, 0.5, 0.5, 0.5, 0.5, 0.5, 0.625, 0.5, 0.875, 0.5, 0.75, 0.5, 0.75, 0.5, 0.875, 0.5, 0.0, 0.0, 0.25, 0.5, 0.25, 0.5, 0.0, 0.0, 0.0, 0.0, 0.0, 0.0, 0.0, 0.0, 0.0, 0.0, 0.5, 0.25, 0.625, 0.25, 0.625, 0.25, 0.5, 0.25, 0.375, 0.5, 0.25, 0.5, 0.25, 0.5, 0.375, 0.5, 0.5, 0.25, 0.0, 0.0, 0.0, 0.0, 0.5, 0.25, 0.25, 0.5, 0.25, 0.5, 0.0, 0.0, 0.0, 0.0, 0.25, 0.5, 0.25, 0.5, 0.0, 0.0, 0.0, 0.0, 0.5, 0.25, 0.0, 0.0, 0.0, 0.0, 0.5, 0.25, 0.375, 0.5, 0.375, 0.5, 0.375, 0.5, 0.375, 0.5, 0.5, 0.5, 0.375, 0.5, 0.375, 0.5, 0.5, 0.5, 0.75, 0.5, 0.625, 0.5, 0.625, 0.5, 0.75, 0.5, 0.5, 0.25, 0.625, 0.25, 0.625, 0.25, 0.5, 0.25, 0.75, 0.5, 0.875, 0.5, 0.875, 0.5, 0.75, 0.5, 0.5, 0.5, 0.625, 0.5, 0.625, 0.5, 0.5, 0.5, 0.25, 0.5, 0.25, 0.5, 0.25, 0.5, 0.25, 0.5, 0.875, 0.5, 0.875, 0.5, 0.875, 0.5, 0.875, 0.5, 0.75, 0.5, 0.75, 0.5, 0.75, 0.5, 0.75, 0.5, 0.5, 0.5, 0.375, 0.5, 0.375, 0.5, 0.5, 0.5, 0.625, 0.5, 0.625, 0.5, 0.625, 0.5, 0.625, 0.5, 0.625, 0.25, 0.5, 0.25, 0.5, 0.25, 0.625, 0.25, 0.5, 0.5, 0.375, 0.5, 0.375, 0.5, 0.5, 0.5, 0.5, 0.5, 0.5, 0.5, 0.5, 0.5, 0.5, 0.5, 0.625, 0.5, 0.75, 0.5, 0.75, 0.5, 0.625, 0.5, 0.75, 0.5, 0.75, 0.5, 0.75, 0.5, 0.75, 0.5, 0.375, 0.5, 0.5, 0.5, 0.5, 0.5, 0.375, 0.5, 0.875, 0.5, 0.875, 0.5, 0.875, 0.5, 0.875, 0.5, 0.75, 0.5, 0.625, 0.5, 0.625, 0.5, 0.75, 0.5, 0.375, 0.5, 0.375, 0.5, 0.375, 0.5, 0.375, 0.5, 0.5, 0.25, 0.5, 0.25, 0.5, 0.25, 0.5, 0.25, 0.25, 0.5, 0.25, 0.5, 0.25, 0.5, 0.25, 0.5, 0.0, 0.0, 0.0, 0.0, 0.0, 0.0, 0.0, 0.0, 0.0, 0.0, 0.0, 0.0, 0.0, 0.0, 0.0, 0.0, 0.0, 0.0, 0.25, 0.5, 0.25, 0.5, 0.0, 0.0, 0.0, 0.0, 0.0, 0.0, 0.0, 0.0, 0.0, 0.0, 0.0, 0.0, 0.25, 0.5, 0.25, 0.5, 0.0, 0.0, 0.0, 0.0, 0.25, 0.5, 0.25, 0.5, 0.0, 0.0, 0.25, 0.5, 0.25, 0.5, 0.25, 0.5, 0.25, 0.5, 0.0, 0.0, 0.0, 0.0, 0.0, 0.0, 0.0, 0.0, 0.0, 0.0, 0.0, 0.0, 0.0, 0.0, 0.0, 0.0, 0.25, 0.5, 0.25, 0.5, 0.25, 0.5, 0.25, 0.5, 0.0, 0.0, 0.0, 0.0, 0.0, 0.0, 0.0, 0.0, 0.0, 0.0, 0.0, 0.0, 0.0, 0.0, 0.0, 0.0, 0.0, 0.0, 0.25, 0.5, 0.25, 0.5, 0.0, 0.0, 0.0, 0.0, 0.0, 0.0, 0.0, 0.0, 0.0, 0.0, 0.0, 0.0, 0.25, 0.5, 0.25, 0.5, 0.0, 0.0, 0.25, 0.5, 0.25, 0.5, 0.25, 0.5, 0.25, 0.5, 0.25, 0.5, 0.25, 0.5, 0.25, 0.5, 0.25, 0.5, 0.25, 0.5, 0.25, 0.5, 0.25, 0.5, 0.25, 0.5, 0.0, 0.0, 0.0, 0.0, 0.0, 0.0, 0.0, 0.0, 0.0, 0.0, 0.0, 0.0, 0.0, 0.0, 0.0, 0.0, 0.25, 0.5, 0.25, 0.5, 0.0, 0.0, 0.0, 0.0, 0.0, 0.0, 0.0, 0.0, 0.0, 0.0, 0.0, 0.0, 0.0, 0.0, 0.0, 0.0, 0.0, 0.0, 0.0, 0.0, 0.0, 0.0, 0.25, 0.5, 0.25, 0.5, 0.0, 0.0, 0.625, 0.25, 0.5, 0.25, 0.5, 0.25, 0.625, 0.25, 0.5, 0.25, 0.625, 0.25, 0.625, 0.25, 0.5, 0.25, 0.5, 0.25, 0.5, 0.25, 0.5, 0.25, 0.5, 0.25, 0.625, 0.25, 0.5, 0.25, 0.5, 0.25, 0.625, 0.25, 0.5, 0.25, 0.5, 0.25, 0.5, 0.25, 0.5, 0.25, 0.875, 0.5, 0.875, 0.5, 0.875, 0.5, 0.875, 0.5, 0.5, 0.25, 0.5, 0.25, 0.5, 0.25, 0.5, 0.25, 0.5, 0.25, 0.625, 0.25, 0.625, 0.25, 0.5, 0.25, 0.5, 0.25, 0.5, 0.25, 0.5, 0.25, 0.5, 0.25, 0.5, 0.25, 0.625, 0.25, 0.625, 0.25, 0.5, 0.25, 0.625, 0.25, 0.5, 0.25, 0.5, 0.25, 0.625, 0.25, 0.875, 0.5, 0.875, 0.5, 0.875, 0.5, 0.875, 0.5, 0.625, 0.25, 0.5, 0.25, 0.5, 0.25, 0.625, 0.25, 0.5, 0.25, 0.625, 0.25, 0.625, 0.25, 0.5, 0.25, 0.625, 0.25, 0.5, 0.25, 0.5, 0.25, 0.625, 0.25, 0.875, 0.5, 0.875, 0.5, 0.875, 0.5, 0.875, 0.5, 0.5, 0.25, 0.5, 0.25, 0.5, 0.25, 0.5, 0.25, 0.875, 0.5, 0.875, 0.5, 0.875, 0.5, 0.875, 0.5, 0.5, 0.25, 0.5, 0.25, 0.5, 0.25, 0.5, 0.25, 0.5, 0.25, 0.625, 0.25, 0.625, 0.25, 0.5, 0.25, 0.5, 0.25, 0.625, 0.25, 0.625, 0.25, 0.5, 0.25, 0.5, 0.25, 0.625, 0.25, 0.625, 0.25, 0.5, 0.25, 0.625, 0.25, 0.5, 0.25, 0.5, 0.25, 0.625, 0.25, 0.875, 0.5, 0.875, 0.5, 0.875, 0.5, 0.875, 0.5, 0.625, 0.5, 0.75, 0.5, 0.75, 0.5, 0.625, 0.5, 0.625, 0.5, 0.75, 0.5, 0.75, 0.5, 0.625, 0.5, 0.625, 0.5, 0.625, 0.5, 0.625, 0.5, 0.625, 0.5, 0.75, 0.5, 0.625, 0.5, 0.625, 0.5, 0.75, 0.5, 0.75, 0.5, 0.75, 0.5, 0.75, 0.5, 0.75, 0.5, 0.625, 0.5, 0.625, 0.5, 0.625, 0.5, 0.625, 0.5, 0.75, 0.5, 0.75, 0.5, 0.75, 0.5, 0.75, 0.5, 0.75, 0.5, 0.625, 0.5, 0.625, 0.5, 0.75, 0.5, 0.625, 0.5, 0.75, 0.5, 0.75, 0.5, 0.625, 0.5, 0.75, 0.5, 0.625, 0.5, 0.625, 0.5, 0.75, 0.5, 0.625, 0.5, 0.75, 0.5, 0.75, 0.5, 0.625, 0.5, 0.625, 0.5, 0.625, 0.5, 0.625, 0.5, 0.625, 0.5, 0.625, 0.5, 0.625, 0.5, 0.625, 0.5, 0.625, 0.5, 0.625, 0.5, 0.625, 0.5, 0.625, 0.5, 0.625, 0.5, 0.75, 0.5, 0.75, 0.5, 0.75, 0.5, 0.75, 0.5, 0.75, 0.5, 0.625, 0.5, 0.625, 0.5, 0.75, 0.5, 0.75, 0.5, 0.75, 0.5, 0.75, 0.5, 0.75, 0.5, 0.75, 0.5, 0.75, 0.5, 0.75, 0.5, 0.75, 0.5, 0.75, 0.5, 0.625, 0.5, 0.625, 0.5, 0.75, 0.5, 0.625, 0.5, 0.75, 0.5, 0.75, 0.5, 0.625, 0.5, 0.75, 0.5, 0.625, 0.5, 0.625, 0.5, 0.75, 0.5, 0.75, 0.5, 0.625, 0.5, 0.625, 0.5, 0.75, 0.5, 0.625, 0.5, 0.75, 0.5, 0.75, 0.5, 0.625, 0.5, 0.625, 0.5, 0.625, 0.5, 0.625, 0.5, 0.625, 0.5, 0.375, 0.5, 0.5, 0.5, 0.5, 0.5, 0.375, 0.5, 0.375, 0.5, 0.375, 0.5, 0.375, 0.5, 0.375, 0.5, 0.5, 0.5, 0.5, 0.5, 0.5, 0.5, 0.5, 0.5, 0.375, 0.5, 0.5, 0.5, 0.5, 0.5, 0.375, 0.5, 0.5, 0.5, 0.5, 0.5, 0.5, 0.5, 0.5, 0.5, 0.5, 0.5, 0.5, 0.5, 0.5, 0.5, 0.5, 0.5, 0.375, 0.5, 0.375, 0.5, 0.375, 0.5, 0.375, 0.5, 0.5, 0.5, 0.375, 0.5, 0.375, 0.5, 0.5, 0.5, 0.375, 0.5, 0.375, 0.5, 0.375, 0.5, 0.375, 0.5, 0.375, 0.5, 0.375, 0.5, 0.375, 0.5, 0.375, 0.5, 0.5, 0.5, 0.375, 0.5, 0.375, 0.5, 0.5, 0.5, 0.375, 0.5, 0.5, 0.5, 0.5, 0.5, 0.375, 0.5, 0.375, 0.5, 0.5, 0.5, 0.5, 0.5, 0.375, 0.5, 0.5, 0.5, 0.375, 0.5, 0.375, 0.5, 0.5, 0.5, 0.375, 0.5, 0.5, 0.5, 0.5, 0.5, 0.375, 0.5, 0.5, 0.5, 0.5, 0.5, 0.5, 0.5, 0.5, 0.5, 0.5, 0.5, 0.375, 0.5, 0.375, 0.5, 0.5, 0.5, 0.5, 0.5, 0.5, 0.5, 0.5, 0.5, 0.5, 0.5, 0.375, 0.5, 0.375, 0.5, 0.375, 0.5, 0.375, 0.5, 0.5, 0.5, 0.375, 0.5, 0.375, 0.5, 0.5, 0.5, 0.5, 0.5, 0.5, 0.5, 0.5, 0.5, 0.5, 0.5, 0.625, 0.5, 0.625, 0.5, 0.625, 0.5, 0.625, 0.5, 0.5, 0.5, 0.5, 0.5, 0.5, 0.5, 0.5, 0.5, 0.625, 0.5, 0.5, 0.5, 0.5, 0.5, 0.625, 0.5, 0.5, 0.5, 0.625, 0.5, 0.625, 0.5, 0.5, 0.5, 0.625, 0.5, 0.625, 0.5, 0.625, 0.5, 0.625, 0.5, 0.5, 0.5, 0.625, 0.5, 0.625, 0.5, 0.5, 0.5, 0.625, 0.5, 0.5, 0.5, 0.5, 0.5, 0.625, 0.5, 0.5, 0.5, 0.5, 0.5, 0.5, 0.5, 0.5, 0.5, 0.625, 0.5, 0.5, 0.5, 0.5, 0.5, 0.625, 0.5, 0.5, 0.5, 0.5, 0.5, 0.5, 0.5, 0.5, 0.5, 0.625, 0.5, 0.625, 0.5, 0.625, 0.5, 0.625, 0.5, 0.625, 0.5, 0.625, 0.5, 0.625, 0.5, 0.625, 0.5, 0.625, 0.5, 0.625, 0.5, 0.625, 0.5, 0.625, 0.5, 0.5, 0.5, 0.625, 0.5, 0.625, 0.5, 0.5, 0.5, 0.625, 0.5, 0.5, 0.5, 0.5, 0.5, 0.625, 0.5, 0.5, 0.5, 0.625, 0.5, 0.625, 0.5, 0.5, 0.5, 0.5, 0.5, 0.625, 0.5, 0.625, 0.5, 0.5, 0.5, 0.625, 0.5, 0.5, 0.5, 0.5, 0.5, 0.625, 0.5, 0.5, 0.5, 0.5, 0.5, 0.5, 0.5, 0.5, 0.5, 0.625, 0.5, 0.5, 0.5, 0.5, 0.5, 0.625, 0.5, 0.625, 0.5, 0.5, 0.5, 0.5, 0.5, 0.625, 0.5, 0.5, 0.5, 0.5, 0.5, 0.5, 0.5, 0.5, 0.5, 0.625, 0.5, 0.625, 0.5, 0.625, 0.5, 0.625, 0.5, 0.5, 0.5, 0.5, 0.5, 0.5, 0.5, 0.5, 0.5, 0.625, 0.5, 0.5, 0.5, 0.5, 0.5, 0.625, 0.5, 0.5, 0.5, 0.625, 0.5, 0.625, 0.5, 0.5, 0.5, 0.625, 0.5, 0.625, 0.5, 0.625, 0.5, 0.625, 0.5, 0.625, 0.5, 0.5, 0.5, 0.5, 0.5, 0.625, 0.5, 0.5, 0.5, 0.625, 0.5, 0.625, 0.5, 0.5, 0.5, 0.625, 0.5, 0.625, 0.5, 0.625, 0.5, 0.625, 0.5, 0.5, 0.5, 0.5, 0.5, 0.5, 0.5, 0.5, 0.5, 0.625, 0.5, 0.625, 0.5, 0.625, 0.5, 0.625, 0.5, 0.5, 0.5, 0.5, 0.5, 0.5, 0.5, 0.5, 0.5, 0.625, 0.5, 0.5, 0.5, 0.5, 0.5, 0.625, 0.5, 0.5, 0.5, 0.625, 0.5, 0.625, 0.5, 0.5, 0.5, 0.75, 0.5, 0.875, 0.5, 0.875, 0.5, 0.75, 0.5, 0.75, 0.5, 0.75, 0.5, 0.75, 0.5, 0.75, 0.5, 0.625, 0.25, 0.625, 0.25, 0.625, 0.25, 0.625, 0.25, 0.875, 0.5, 0.75, 0.5, 0.75, 0.5, 0.875, 0.5, 0.875, 0.5, 0.75, 0.5, 0.75, 0.5, 0.875, 0.5, 0.875, 0.5, 0.75, 0.5, 0.75, 0.5, 0.875, 0.5, 0.75, 0.5, 0.75, 0.5, 0.75, 0.5, 0.75, 0.5, 0.625, 0.25, 0.625, 0.25, 0.625, 0.25, 0.625, 0.25, 0.75, 0.5, 0.75, 0.5, 0.75, 0.5, 0.75, 0.5, 0.75, 0.5, 0.75, 0.5, 0.75, 0.5, 0.75, 0.5, 0.625, 0.25, 0.625, 0.25, 0.625, 0.25, 0.625, 0.25, 0.75, 0.5, 0.875, 0.5, 0.875, 0.5, 0.75, 0.5, 0.75, 0.5, 0.875, 0.5, 0.875, 0.5, 0.75, 0.5, 0.625, 0.25, 0.625, 0.25, 0.625, 0.25, 0.625, 0.25, 0.75, 0.5, 0.875, 0.5, 0.875, 0.5, 0.75, 0.5, 0.875, 0.5, 0.75, 0.5, 0.75, 0.5, 0.875, 0.5, 0.75, 0.5, 0.75, 0.5, 0.75, 0.5, 0.75, 0.5, 0.875, 0.5, 0.75, 0.5, 0.75, 0.5, 0.875, 0.5, 0.75, 0.5, 0.75, 0.5, 0.75, 0.5, 0.75, 0.5, 0.625, 0.25, 0.625, 0.25, 0.625, 0.25, 0.625, 0.25, 0.75, 0.5, 0.75, 0.5, 0.75, 0.5, 0.75, 0.5, 0.625, 0.25, 0.625, 0.25, 0.625, 0.25, 0.625, 0.25, 0.75, 0.5, 0.875, 0.5, 0.875, 0.5, 0.75, 0.5, 0.875, 0.5, 0.75, 0.5, 0.75, 0.5, 0.875, 0.5, 0.75, 0.5, 0.75, 0.5, 0.75, 0.5, 0.75, 0.5, 0.625, 0.25, 0.625, 0.25, 0.625, 0.25, 0.625, 0.25, 0.75, 0.5, 0.875, 0.5, 0.875, 0.5, 0.75, 0.5, 0.875, 0.5, 0.75, 0.5, 0.75, 0.5, 0.875, 0.5, 0.75, 0.5, 0.875, 0.5, 0.875, 0.5, 0.75, 0.5, 0.625, 0.25, 0.625, 0.25, 0.625, 0.25, 0.625, 0.25, 0.75, 0.5, 0.875, 0.5, 0.875, 0.5, 0.75, 0.5, 0.875, 0.5, 0.75, 0.5, 0.75, 0.5, 0.875, 0.5, 0.875, 0.5, 0.75, 0.5, 0.75, 0.5, 0.875, 0.5, 0.875, 0.5, 0.75, 0.5, 0.75, 0.5, 0.875, 0.5, 0.75, 0.5, 0.75, 0.5, 0.75, 0.5, 0.75, 0.5, 0.625, 0.25, 0.625, 0.25, 0.625, 0.25, 0.625, 0.25, 0.5, 0.25, 0.5, 0.25, 0.5, 0.25, 0.5, 0.25, 0.5, 0.25, 0.0, 0.0, 0.0, 0.0, 0.5, 0.25, 0.5, 0.25, 0.5, 0.25, 0.5, 0.25, 0.5, 0.25, 0.0, 0.0, 0.0, 0.0, 0.0, 0.0, 0.0, 0.0, 0.5, 0.25, 0.0, 0.0, 0.0, 0.0, 0.5, 0.25, 0.5, 0.25, 0.0, 0.0, 0.0, 0.0, 0.5, 0.25, 0.0, 0.0, 0.5, 0.25, 0.5, 0.25, 0.0, 0.0, 0.0, 0.0, 0.0, 0.0, 0.0, 0.0, 0.0, 0.0, 0.0, 0.0, 0.0, 0.0, 0.0, 0.0, 0.0, 0.0, 0.0, 0.0, 0.5, 0.25, 0.5, 0.25, 0.0, 0.0, 0.0, 0.0, 0.0, 0.0, 0.0, 0.0, 0.0, 0.0, 0.5, 0.25, 0.5, 0.25, 0.5, 0.25, 0.5, 0.25, 0.5, 0.25, 0.0, 0.0, 0.0, 0.0, 0.5, 0.25, 0.5, 0.25, 0.5, 0.25, 0.5, 0.25, 0.5, 0.25, 0.5, 0.25, 0.0, 0.0, 0.0, 0.0, 0.5, 0.25, 0.0, 0.0, 0.5, 0.25, 0.5, 0.25, 0.0, 0.0, 0.0, 0.0, 0.5, 0.25, 0.5, 0.25, 0.0, 0.0, 0.0, 0.0, 0.5, 0.25, 0.5, 0.25, 0.0, 0.0, 0.0, 0.0, 0.0, 0.0, 0.0, 0.0, 0.0, 0.0, 0.5, 0.25, 0.5, 0.25, 0.5, 0.25, 0.5, 0.25, 0.0, 0.0, 0.0, 0.0, 0.0, 0.0, 0.0, 0.0, 0.0, 0.0, 0.0, 0.0, 0.0, 0.0, 0.0, 0.0, 0.5, 0.25, 0.5, 0.25, 0.5, 0.25, 0.5, 0.25, 0.5, 0.25, 0.0, 0.0, 0.0, 0.0, 0.5, 0.25, 0.5, 0.25, 0.0, 0.0, 0.0, 0.0, 0.5, 0.25, 0.5, 0.25, 0.5, 0.25, 0.5, 0.25, 0.5, 0.25, 0.5, 0.25, 0.0, 0.0, 0.0, 0.0, 0.5, 0.25, 0.0, 0.0, 0.5, 0.25, 0.5, 0.25, 0.0, 0.0, 0.0, 0.0, 0.0, 0.0, 0.0, 0.0, 0.0, 0.0, 0.0, 0.0, 0.5, 0.25, 0.5, 0.25, 0.0, 0.0, 0.0, 0.0, 0.0, 0.0, 0.0, 0.0, 0.0, 0.0, 0.5, 0.25, 0.5, 0.25, 0.5, 0.25, 0.5, 0.25, 0.0, 0.0, 0.0, 0.0, 0.0, 0.0, 0.0, 0.0, 0.5, 0.25, 0.5, 0.25, 0.5, 0.25, 0.5, 0.25, 0.5, 0.25, 0.0, 0.0, 0.0, 0.0, 0.5, 0.25, 0.0, 0.0, 0.5, 0.25, 0.5, 0.25, 0.0, 0.0, 0.5, 0.25, 0.0, 0.0, 0.0, 0.0, 0.5, 0.25, 0.5, 0.25, 0.5, 0.25, 0.5, 0.25, 0.5, 0.25, 0.5, 0.25, 0.0, 0.0, 0.0, 0.0, 0.5, 0.25, 0.0, 0.0, 0.5, 0.25, 0.5, 0.25, 0.0, 0.0, 0.25, 0.5, 0.25, 0.5, 0.25, 0.5, 0.25, 0.5, 0.375, 0.5, 0.25, 0.5, 0.25, 0.5, 0.375, 0.5, 0.25, 0.5, 0.25, 0.5, 0.25, 0.5, 0.25, 0.5, 0.25, 0.5, 0.375, 0.5, 0.375, 0.5, 0.25, 0.5, 0.375, 0.5, 0.25, 0.5, 0.25, 0.5, 0.375, 0.5, 0.375, 0.5, 0.25, 0.5, 0.25, 0.5, 0.375, 0.5, 0.25, 0.5, 0.375, 0.5, 0.375, 0.5, 0.25, 0.5, 0.375, 0.5, 0.375, 0.5, 0.375, 0.5, 0.375, 0.5, 0.25, 0.5, 0.375, 0.5, 0.375, 0.5, 0.25, 0.5, 0.25, 0.5, 0.375, 0.5, 0.375, 0.5, 0.25, 0.5, 0.375, 0.5, 0.375, 0.5, 0.375, 0.5, 0.375, 0.5, 0.25, 0.5, 0.25, 0.5, 0.25, 0.5, 0.25, 0.5, 0.25, 0.5, 0.25, 0.5, 0.25, 0.5, 0.25, 0.5, 0.375, 0.5, 0.375, 0.5, 0.375, 0.5, 0.375, 0.5, 0.25, 0.5, 0.25, 0.5, 0.25, 0.5, 0.25, 0.5, 0.375, 0.5, 0.25, 0.5, 0.25, 0.5, 0.375, 0.5, 0.25, 0.5, 0.375, 0.5, 0.375, 0.5, 0.25, 0.5, 0.375, 0.5, 0.25, 0.5, 0.25, 0.5, 0.375, 0.5, 0.25, 0.5, 0.375, 0.5, 0.375, 0.5, 0.25, 0.5, 0.375, 0.5, 0.375, 0.5, 0.375, 0.5, 0.375, 0.5, 0.375, 0.5, 0.375, 0.5, 0.375, 0.5, 0.375, 0.5, 0.375, 0.5, 0.375, 0.5, 0.375, 0.5, 0.375, 0.5, 0.25, 0.5, 0.25, 0.5, 0.25, 0.5, 0.25, 0.5, 0.375, 0.5, 0.25, 0.5, 0.25, 0.5, 0.375, 0.5, 0.25, 0.5, 0.25, 0.5, 0.25, 0.5, 0.25, 0.5, 0.25, 0.5, 0.25, 0.5, 0.25, 0.5, 0.25, 0.5, 0.375, 0.5, 0.25, 0.5, 0.25, 0.5, 0.375, 0.5, 0.25, 0.5, 0.375, 0.5, 0.375, 0.5, 0.25, 0.5, 0.25, 0.5, 0.375, 0.5, 0.375, 0.5, 0.25, 0.5, 0.375, 0.5, 0.25, 0.5, 0.25, 0.5, 0.375, 0.5, 0.25, 0.5, 0.375, 0.5, 0.375, 0.5, 0.25, 0.5, 0.375, 0.5, 0.375, 0.5, 0.375, 0.5, 0.375, 0.5, 0.375, 0.5, 0.25, 0.5, 0.25, 0.5, 0.375, 0.5, 0.375, 0.5, 0.375, 0.5, 0.375, 0.5, 0.375, 0.5, 0.25, 0.5, 0.25, 0.5, 0.25, 0.5, 0.25, 0.5, 0.375, 0.5, 0.25, 0.5, 0.25, 0.5, 0.375, 0.5, 0.25, 0.5, 0.0, 0.0, 0.0, 0.0, 0.25, 0.5, 0.625, 0.5, 0.5, 0.5, 0.5, 0.5, 0.625, 0.5, 0.375, 0.5, 0.25, 0.5, 0.25, 0.5, 0.375, 0.5, 0.625, 0.5, 0.5, 0.5, 0.5, 0.5, 0.625, 0.5, 0.5, 0.5, 0.375, 0.5, 0.375, 0.5, 0.5, 0.5, 0.0, 0.0, 0.5, 0.25, 0.5, 0.25, 0.0, 0.0, 0.875, 0.5, 0.75, 0.5, 0.75, 0.5, 0.875, 0.5, 0.5, 0.25, 0.625, 0.25, 0.625, 0.25, 0.5, 0.25, 0.75, 0.5, 0.625, 0.5, 0.625, 0.5, 0.75, 0.5, 0.25, 0.5, 0.0, 0.0, 0.0, 0.0, 0.25, 0.5, 0.5, 0.5, 0.375, 0.5, 0.375, 0.5, 0.5, 0.5, 0.0, 0.0, 0.5, 0.25, 0.5, 0.25, 0.0, 0.0, 0.875, 0.5, 0.75, 0.5, 0.75, 0.5, 0.875, 0.5, 0.5, 0.25, 0.625, 0.25, 0.625, 0.25, 0.5, 0.25, 0.75, 0.5, 0.625, 0.5, 0.625, 0.5, 0.75, 0.5, 0.25, 0.5, 0.0, 0.0, 0.0, 0.0, 0.25, 0.5, 0.375, 0.5, 0.25, 0.5, 0.25, 0.5, 0.375, 0.5, 0.5, 0.25, 0.625, 0.25, 0.625, 0.25, 0.5, 0.25, 0.375, 0.5, 0.25, 0.5, 0.25, 0.5, 0.375, 0.5, 0.625, 0.5, 0.5, 0.5, 0.5, 0.5, 0.625, 0.5, 0.5, 0.5, 0.375, 0.5, 0.375, 0.5, 0.5, 0.5, 0.0, 0.0, 0.5, 0.25, 0.5, 0.25, 0.0, 0.0, 0.875, 0.5, 0.75, 0.5, 0.75, 0.5, 0.875, 0.5, 0.5, 0.25, 0.625, 0.25, 0.625, 0.25, 0.5, 0.25, 0.75, 0.5, 0.625, 0.5, 0.625, 0.5, 0.75, 0.5, 0.375, 0.5, 0.25, 0.5, 0.0, 0.0, 0.5, 0.25, 0.625, 0.25, 0.75, 0.5, 0.625, 0.5, 0.5, 0.5, 0.75, 0.5, 0.625, 0.5, 0.625, 0.5, 0.75, 0.5, 0.25, 0.5, 0.0, 0.0, 0.0, 0.0, 0.25, 0.5, 0.375, 0.5, 0.25, 0.5, 0.25, 0.5, 0.375, 0.5, 0.625, 0.5, 0.5, 0.5, 0.5, 0.5, 0.625, 0.5, 0.5, 0.5, 0.375, 0.5, 0.375, 0.5, 0.5, 0.5, 0.0, 0.0, 0.5, 0.25, 0.5, 0.25, 0.0, 0.0, 0.875, 0.5, 0.75, 0.5, 0.75, 0.5, 0.875, 0.5, 0.5, 0.75, 0.625, 0.75, 0.625, 0.875, 0.625, 1.0, 0.5, 1.0, 0.375, 1.0, 0.375, 0.875, 0.375, 0.75, 0.5, 0.75, 0.625, 0.75, 0.625, 0.75, 0.5, 0.75, 0.625, 0.0, 0.5, 0.0, 0.5, 0.0, 0.625, 0.0, 0.125, 0.75, 0.25, 0.75, 0.25, 0.75, 0.125, 0.75, 0.25, 0.75, 0.375, 0.75, 0.375, 0.75, 0.25, 0.75, 0.75, 0.75, 0.875, 0.75, 0.875, 0.75, 0.75, 0.75, 0.375, 0.75, 0.5, 0.75, 0.5, 0.75, 0.375, 0.75, 0.5, 0.0, 0.375, 0.0, 0.375, 0.0, 0.5, 0.0, 0.625, 0.7299, 0.75, 0.7299, 0.75, 0.7401, 0.625, 0.7401, 0.125, 0.7299, 0.25, 0.7299, 0.25, 0.7401, 0.125, 0.7401, 0.375, 0.0, 0.5, 0.0, 0.5, 0.009887, 0.375, 0.009887, 0.375, 0.7299, 0.5, 0.7299, 0.5, 0.7401, 0.375, 0.7401, 0.5, 0.7299, 0.625, 0.7299, 0.625, 0.7401, 0.5, 0.7401, 0.25, 0.7299, 0.375, 0.7299, 0.375, 0.7401, 0.25, 0.7401, 0.5, 0.0, 0.625, 0.0, 0.625, 0.009887, 0.5, 0.009887, 0.75, 0.7299, 0.875, 0.7299, 0.875, 0.7401, 0.75, 0.7401, 0.75, 0.7401, 0.625, 0.7401, 0.5, 0.7401, 0.375, 0.7401, 0.25, 0.7401, 0.375, 0.009887, 0.5, 0.009887, 0.875, 0.7401, 0.125, 0.7401, 0.25, 0.7401, 0.375, 0.7401, 0.5, 0.7401, 0.625, 0.7401, 0.75, 0.7401, 0.875, 0.7401, 0.5, 0.009887, 0.75, 0.7171, 0.875, 0.7171, 0.875, 0.7299, 0.75, 0.7299, 0.25, 0.7171, 0.375, 0.7171, 0.375, 0.7299, 0.25, 0.7299, 0.5, 0.7171, 0.625, 0.7171, 0.625, 0.7299, 0.5, 0.7299, 0.375, 0.7171, 0.5, 0.7171, 0.5, 0.7299, 0.375, 0.7299, 0.125, 0.7171, 0.25, 0.7171, 0.25, 0.7299, 0.125, 0.7299, 0.625, 0.7171, 0.75, 0.7171, 0.75, 0.7299, 0.625, 0.7299, 0.375, 0.009887, 0.5, 0.009887, 0.5, 0.0201, 0.375, 0.0201, 0.5, 0.009887, 0.625, 0.009887, 0.625, 0.0201, 0.5, 0.0201, 0.625, 0.0201, 0.75, 0.7299, 0.625, 0.7299, 0.5, 0.7299, 0.375, 0.7299, 0.25, 0.7299, 0.375, 0.0201, 0.5, 0.0201, 0.125, 0.7299, 0.25, 0.7299, 0.375, 0.7299, 0.5, 0.7299, 0.625, 0.7299, 0.75, 0.7299, 0.875, 0.7299, 0.5, 0.0201, 0.625, 0.7041, 0.75, 0.7041, 0.75, 0.7171, 0.625, 0.7171, 0.125, 0.7041, 0.25, 0.7041, 0.25, 0.7171, 0.125, 0.7171, 0.375, 0.7041, 0.5, 0.7041, 0.5, 0.7171, 0.375, 0.7171, 0.5, 0.7041, 0.625, 0.7041, 0.625, 0.7171, 0.5, 0.7171, 0.25, 0.7041, 0.375, 0.7041, 0.375, 0.7171, 0.25, 0.7171, 0.75, 0.7041, 0.875, 0.7041, 0.875, 0.7171, 0.75, 0.7171, 0.375, 0.0201, 0.5, 0.0201, 0.5, 0.03292, 0.375, 0.03292, 0.5, 0.0201, 0.625, 0.0201, 0.625, 0.03292, 0.5, 0.03292, 0.75, 0.7171, 0.625, 0.7171, 0.5, 0.7171, 0.375, 0.7171, 0.25, 0.7171, 0.375, 0.03292, 0.5, 0.03292, 0.875, 0.7171, 0.125, 0.7171, 0.25, 0.7171, 0.375, 0.7171, 0.5, 0.7171, 0.625, 0.7171, 0.75, 0.7171, 0.875, 0.7171, 0.5, 0.03292, 0.75, 0.5, 0.875, 0.5, 0.875, 0.7041, 0.75, 0.7041, 0.25, 0.5, 0.375, 0.5, 0.375, 0.7041, 0.25, 0.7041, 0.5, 0.5, 0.625, 0.5, 0.625, 0.7041, 0.5, 0.7041, 0.375, 0.5, 0.5, 0.5, 0.5, 0.7041, 0.375, 0.7041, 0.125, 0.5, 0.25, 0.5, 0.25, 0.7041, 0.125, 0.7041, 0.625, 0.5, 0.75, 0.5, 0.75, 0.7041, 0.625, 0.7041, 0.375, 0.03292, 0.5, 0.03292, 0.5, 0.04589, 0.375, 0.04589, 0.5, 0.03292, 0.625, 0.03292, 0.625, 0.04589, 0.5, 0.04589, 0.625, 0.04589, 0.75, 0.7041, 0.625, 0.7041, 0.5, 0.7041, 0.375, 0.7041, 0.25, 0.7041, 0.375, 0.04589, 0.5, 0.04589, 0.125, 0.7041, 0.25, 0.7041, 0.375, 0.7041, 0.5, 0.7041, 0.625, 0.7041, 0.75, 0.7041, 0.875, 0.7041, 0.5, 0.04589])
me_cube.materials.append(mat_material)
me_cube.materials.append(mat_material_001)
me_cube.use_remesh_preserve_volume = False
me_cube.use_remesh_preserve_attributes = False
me_cube.use_mirror_vertex_groups = False
me_cube.update()

# ---- objects
ob_cube = bpy.data.objects.new('Cube', me_cube)
ob_light = bpy.data.objects.new('Light', light_light)
ob_camera = bpy.data.objects.new('Camera', cam_camera)

# ---- transforms, parenting, visibility, modifiers, constraints
ob_cube.location = (0.0, 0.0, 0.0)
ob_cube.lock_rotations_4d = False
ob_cube.empty_display_type = 'ARROWS'
ob_cube.lineart.crease_threshold = 0.0
ob_light.location = (4.076, 1.005, 5.904)
ob_light.rotation_euler = (0.6503, 0.05522, 1.866)
ob_light.lock_rotations_4d = False
ob_light.empty_display_type = 'ARROWS'
ob_light.color = (0.0, 0.0, 0.0, 0.0)
ob_light.lineart.crease_threshold = 0.0
ob_camera.location = (7.359, -6.926, 4.958)
ob_camera.rotation_euler = (1.109, 0.0, 0.8149)
ob_camera.lock_rotations_4d = False
ob_camera.empty_display_type = 'ARROWS'
ob_camera.color = (0.0, 0.0, 0.0, 0.0)
ob_camera.display_type = 'WIRE'
ob_camera.lineart.crease_threshold = 0.0

# ---- collection membership
col_collection.objects.link(ob_cube)
col_collection.objects.link(ob_light)
col_collection.objects.link(ob_camera)

# ---- scene / render settings (as saved in the file)
scene.camera = ob_camera
scene.frame_start = 1; scene.frame_end = 250; scene.frame_set(1)
scene.render.engine = 'BLENDER_EEVEE_NEXT'
scene.cycles.use_denoising = False
scene.cycles.samples = 128
scene.cycles.sampling_pattern = 'TABULATED_SOBOL'
scene.cycles.use_adaptive_sampling = False
scene.cycles.use_light_tree = False
scene.view_settings.view_transform = 'Filmic'
bpy.context.view_layer.update()
